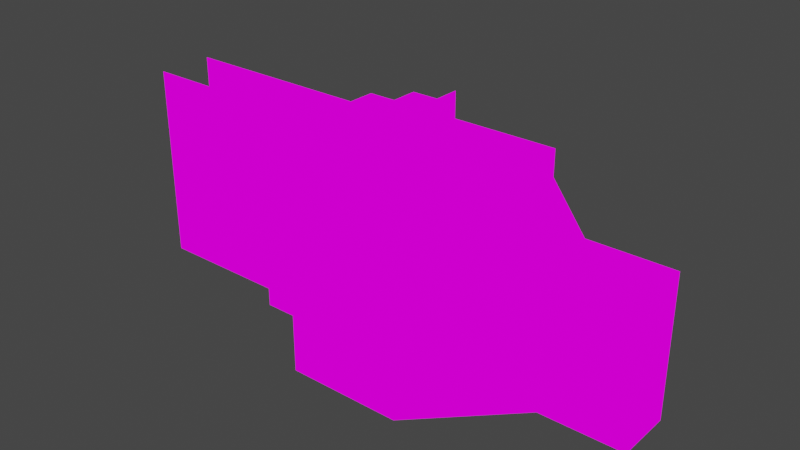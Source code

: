 # Source: 18_BossSaveRoom.blend  (saved by Blender 3.2.14; exported with 4.5.12 LTS)
import bpy
from mathutils import Matrix  # noqa: F401  (used for matrix-valued properties, if any)

bpy.ops.wm.read_factory_settings(use_empty=True)
scene = bpy.context.scene
scene.name = 'Scene'

# ---- collections
col_collection = bpy.data.collections.new('Collection'); scene.collection.children.link(col_collection)

# ---- images (referenced by path relative to the original .blend; pixels are not part of the script)
import os
ASSET_DIR = os.environ.get("B2B_ASSET_DIR", "")  # directory of the original .blend (textures are referenced by path, not embedded)
HERE = os.path.dirname(os.path.abspath(__file__))  # packed textures are extracted next to this script under _unpacked/

def load_image(name, relpath, width, height, colorspace="sRGB"):
    """Load a texture the original file referenced (path relative to the .blend, or extracted next to this script)."""
    p = next((c for c in (os.path.join(HERE, relpath), os.path.join(ASSET_DIR, relpath)) if relpath and os.path.exists(c)), "")
    if p:
        img = bpy.data.images.load(p, check_existing=True)
        img.name = name
    else:  # same state as the original file: an image datablock whose file is absent (Cycles renders it pink)
        img = bpy.data.images.new(name, width, height)
        img.source = "FILE"
        img.filepath = "//" + (relpath or name)
    img.colorspace_settings.name = colorspace
    return img
img_exteriortileset3_png_001 = load_image('ExteriorTileset3.png.001', 'ExteriorTileset3.png', 1024, 1024, 'sRGB')

# ---- materials (node trees are filled in below, after node groups)
mat_exteriortileset3 = bpy.data.materials.new('ExteriorTileset3')
mat_exteriortileset3.alpha_threshold = 0.0
mat_exteriortileset3.use_transparent_shadow = False
mat_exteriortileset3.line_color = (0.0, 0.0, 0.0, 1.0)

# ---- material node trees
mat_exteriortileset3.use_nodes = True; mat_exteriortileset3.node_tree.nodes.clear()
_N = mat_exteriortileset3.node_tree.nodes; _L = mat_exteriortileset3.node_tree.links
n0 = _N.new('ShaderNodeOutputMaterial'); n0.name = 'Material Output'; n0.location = (400, 0)
n1 = _N.new('ShaderNodeLightPath'); n1.name = 'Light Path'; n1.location = (0, 250)
n2 = _N.new('ShaderNodeBsdfTransparent'); n2.name = 'Transparent BSDF'; n2.location = (-200, -100)
n3 = _N.new('ShaderNodeEmission'); n3.name = 'Emission'; n3.location = (-200, -200)
n4 = _N.new('ShaderNodeMixShader'); n4.name = 'Mix Shader'; n4.location = (200, 0)
n5 = _N.new('ShaderNodeMixShader'); n5.name = 'Mix Shader.001'; n5.location = (0, -100)
n6 = _N.new('ShaderNodeTexImage'); n6.name = 'Image Texture'; n6.location = (-500, 100)
n6.image = img_exteriortileset3_png_001
n6.interpolation = 'Closest'
_L.new(n6.outputs[0], n3.inputs[0])
_L.new(n6.outputs[1], n5.inputs[0])
_L.new(n2.outputs[0], n5.inputs[1])
_L.new(n2.outputs[0], n4.inputs[1])
_L.new(n3.outputs[0], n5.inputs[2])
_L.new(n5.outputs[0], n4.inputs[2])
_L.new(n1.outputs[0], n4.inputs[0])
_L.new(n4.outputs[0], n0.inputs[0])
n0.is_active_output = True

# ---- world
world_world = bpy.data.worlds.new('World'); scene.world = world_world
world_world.use_nodes = True; world_world.node_tree.nodes.clear()
_N = world_world.node_tree.nodes; _L = world_world.node_tree.links
n0 = _N.new('ShaderNodeOutputWorld'); n0.name = 'World Output'; n0.location = (300, 300)
n1 = _N.new('ShaderNodeBackground'); n1.name = 'Background'; n1.location = (10, 300)
n1.inputs[0].default_value = (0.05088, 0.05088, 0.05088, 1.0)
_L.new(n1.outputs[0], n0.inputs[0])
n0.is_active_output = True
world_world.color = (0.05088, 0.05088, 0.05088)
world_world.use_sun_shadow = False
world_world.sun_shadow_jitter_overblur = 0.0

# ---- meshes
me_cube = bpy.data.meshes.new('Cube')
me_cube.from_pydata([(2.0, 4.0, 0.0), (1.0, 4.0, 0.0), (2.0, 3.0, 0.0), (4.0, 2.0, 0.0), (3.0, 3.0, 0.0), (1.0, -4.0, 0.0), (-5.0, -2.0, 2.0), (-6.0, -1.0, 1.0), (-4.0, -4.0, 3.0), (-5.0, -1.0, 1.0), (-6.0, -1.0, 2.0), (-3.0, -4.0, 3.0), (4.0, -1.0, 0.0), (-4.0, -3.0, 3.0), (-3.0, -3.0, 3.0), (-5.0, -1.0, 2.0), (-5.0, -2.0, 1.0), (-6.0, -2.0, 1.0), (-6.0, -2.0, 2.0), (4.0, -2.0, 0.0), (3.0, -2.0, 0.0), (3.0, -3.0, 0.0), (2.0, -3.0, 0.0), (2.0, -4.0, 0.0), (4.0, 1.0, 0.0), (3.0, 2.0, 0.0)], [(4, 2), (22, 21), (5, 23), (0, 1), (19, 12), (21, 20), (2, 0), (23, 22), (25, 4), (24, 3), (20, 19), (3, 25)], [(11, 14, 13, 8), (16, 9, 7, 17), (16, 17, 18, 6), (17, 7, 10, 18), (18, 6, 15, 10)])
_uv = me_cube.uv_layers.new(name='UVMap')
_uv.uv.foreach_set('vector', [0.6668, 0.3752, 0.7776, 0.3752, 0.7776, 0.4998, 0.6668, 0.4998, 0.6668, 0.3752, 0.7776, 0.3752, 0.7776, 0.4998, 0.6668, 0.4998, 0.6668, 0.3752, 0.7776, 0.3752, 0.7776, 0.4998, 0.6668, 0.4998, 0.6668, 0.3752, 0.7776, 0.3752, 0.7776, 0.4998, 0.6668, 0.4998, 0.6668, 0.3752, 0.7776, 0.3752, 0.7776, 0.4998, 0.6668, 0.4998])
me_cube.materials.append(mat_exteriortileset3)
me_cube.use_mirror_vertex_groups = False
me_cube.update()
me_cube_001 = bpy.data.meshes.new('Cube.001')
me_cube_001.from_pydata([(-3.0, 4.0, 6.0), (0.0, 4.0, 6.0), (-3.0, -4.0, 5.0), (1.0, 4.0, 6.0), (-3.0, -4.0, 6.0), (0.0, -4.0, 5.0), (1.0, -4.0, 5.0), (-1.0, -4.0, 5.0), (-1.0, -4.0, 6.0), (-5.0, -1.0, 4.0), (-5.0, -2.0, 2.0), (-6.0, -1.0, 1.0), (-3.0, -3.0, 2.0), (-5.0, 1.0, 7.0), (-5.0, -1.0, 1.0), (-6.0, -1.0, 2.0), (-3.0, -4.0, 3.0), (-2.0, -4.0, 6.0), (-5.0, 1.0, 5.0), (-5.0, 0.0, 4.0), (-5.0, 0.0, 5.0), (-5.0, 0.0, 3.0), (-5.0, -1.0, 5.0), (-5.0, -1.0, 6.0), (-5.0, -1.0, 3.0), (-5.0, 0.0, 6.0), (-5.0, -1.0, 7.0), (-5.0, 0.0, 7.0), (-2.0, -4.0, 5.0), (0.0, -4.0, 6.0), (1.0, -4.0, 6.0), (-5.0, 1.0, 3.0), (-5.0, 1.0, 4.0), (-5.0, 1.0, 6.0), (1.0, 4.0, 5.0), (0.0, 4.0, 4.0), (0.0, 4.0, 3.0), (-1.0, 4.0, 3.0), (-2.0, 4.0, 6.0), (-3.0, -4.0, 2.0), (-1.0, 4.0, 5.0), (-2.0, 4.0, 5.0), (-3.0, 4.0, 5.0), (0.0, 4.0, 5.0), (0.0, 4.0, 2.0), (-1.0, 4.0, 6.0), (-1.0, 4.0, 2.0), (-2.0, 4.0, 2.0), (-2.0, 4.0, 3.0), (-1.0, 4.0, 4.0), (-2.0, 4.0, 4.0), (-3.0, -3.0, 3.0), (-5.0, -1.0, 2.0), (-5.0, -2.0, 1.0)], [], [(14, 11, 15, 52), (53, 14, 52, 10), (39, 12, 51, 16), (9, 19, 20, 22), (19, 32, 18, 20), (22, 20, 25, 23), (20, 18, 33, 25), (24, 21, 19, 9), (21, 31, 32, 19), (23, 25, 27, 26), (25, 33, 13, 27), (28, 2, 4, 17), (7, 28, 17, 8), (5, 7, 8, 29), (6, 5, 29, 30), (47, 46, 37, 48), (46, 44, 36, 37), (37, 36, 35, 49), (48, 37, 49, 50), (42, 41, 38, 0), (41, 40, 45, 38), (40, 43, 1, 45), (43, 34, 3, 1)])
_uv = me_cube_001.uv_layers.new(name='UVMap')
_uv.uv.foreach_set('vector', [0.8891, 0.6252, 0.9998, 0.6252, 0.9998, 0.7498, 0.8891, 0.7498, 0.6668, 0.6252, 0.7776, 0.6252, 0.7776, 0.7498, 0.6668, 0.7498, 0.4446, 0.3752, 0.5554, 0.3752, 0.5554, 0.4998, 0.4446, 0.4998, 0.0001736, 0.6252, 0.1109, 0.6252, 0.1109, 0.7498, 0.0001736, 0.7498, 0.1113, 0.6252, 0.222, 0.6252, 0.222, 0.7498, 0.1113, 0.7498, 0.0001736, 0.7502, 0.1109, 0.7502, 0.1109, 0.8748, 0.0001736, 0.8748, 0.1113, 0.7502, 0.222, 0.7502, 0.222, 0.8748, 0.1113, 0.8748, 0.1113, 0.5002, 0.222, 0.5002, 0.222, 0.6248, 0.1113, 0.6248, 0.8891, 0.3752, 0.9998, 0.3752, 0.9998, 0.4998, 0.8891, 0.4998, 0.0001736, 0.8752, 0.1109, 0.8752, 0.1109, 0.9998, 0.0001736, 0.9998, 0.1113, 0.8752, 0.222, 0.8752, 0.222, 0.9998, 0.1113, 0.9998, 0.3335, 0.8752, 0.4443, 0.8752, 0.4443, 0.9998, 0.3335, 0.9998, 0.2224, 0.8752, 0.3332, 0.8752, 0.3332, 0.9998, 0.2224, 0.9998, 0.1113, 0.8752, 0.222, 0.8752, 0.222, 0.9998, 0.1113, 0.9998, 0.0001736, 0.8752, 0.1109, 0.8752, 0.1109, 0.9998, 0.0001736, 0.9998, 0.4446, 0.6252, 0.5554, 0.6252, 0.5554, 0.7498, 0.4446, 0.7498, 0.5557, 0.6252, 0.6665, 0.6252, 0.6665, 0.7498, 0.5557, 0.7498, 0.5557, 0.7502, 0.6665, 0.7502, 0.6665, 0.8748, 0.5557, 0.8748, 0.4446, 0.7502, 0.5554, 0.7502, 0.5554, 0.8748, 0.4446, 0.8748, 0.2224, 0.8752, 0.3332, 0.8752, 0.3332, 0.9998, 0.2224, 0.9998, 0.3335, 0.8752, 0.4443, 0.8752, 0.4443, 0.9998, 0.3335, 0.9998, 0.4446, 0.8752, 0.5554, 0.8752, 0.5554, 0.9998, 0.4446, 0.9998, 0.5557, 0.8752, 0.6665, 0.8752, 0.6665, 0.9998, 0.5557, 0.9998])
me_cube_001.materials.append(mat_exteriortileset3)
me_cube_001.use_mirror_vertex_groups = False
me_cube_001.update()
me_cube_002 = bpy.data.meshes.new('Cube.002')
me_cube_002.from_pydata([(4.0, -1.0, 3.0), (4.0, -1.0, 2.0), (4.0, -1.0, 1.0), (7.0, -1.0, 0.0), (4.0, -1.0, 5.0), (1.0, -4.0, 0.0), (1.0, -4.0, 5.0), (5.0, -1.0, 4.0), (4.0, -1.0, 4.0), (7.0, -1.0, 4.0), (5.0, -1.0, 2.0), (4.0, -1.0, 0.0), (5.0, -1.0, 1.0), (5.0, -1.0, 3.0), (5.0, -1.0, 0.0), (6.0, -1.0, 0.0), (5.0, -1.0, 5.0), (7.0, -1.0, 3.0), (6.0, -1.0, 5.0), (7.0, -1.0, 5.0), (6.0, -1.0, 4.0), (6.0, -1.0, 3.0), (6.0, -1.0, 1.0), (7.0, -1.0, 1.0), (6.0, -1.0, 2.0), (7.0, -1.0, 2.0)], [], [(21, 13, 7, 20), (24, 10, 13, 21), (22, 12, 10, 24), (23, 22, 24, 25), (25, 24, 21, 17), (17, 21, 20, 9), (9, 20, 18, 19), (20, 7, 16, 18), (7, 8, 4, 16), (13, 0, 8, 7), (10, 1, 0, 13), (12, 2, 1, 10), (14, 11, 2, 12), (15, 14, 12, 22), (3, 15, 22, 23), (6, 4, 11, 5)])
_uv = me_cube_002.uv_layers.new(name='UVMap')
_uv.uv.foreach_set('vector', [0.2224, 0.3752, 0.3332, 0.3752, 0.3332, 0.4998, 0.2224, 0.4998, 0.2224, 0.3752, 0.3332, 0.3752, 0.3332, 0.4998, 0.2224, 0.4998, 0.2224, 0.3752, 0.3332, 0.3752, 0.3332, 0.4998, 0.2224, 0.4998, 0.2224, 0.3752, 0.3332, 0.3752, 0.3332, 0.4998, 0.2224, 0.4998, 0.2224, 0.3752, 0.3332, 0.3752, 0.3332, 0.4998, 0.2224, 0.4998, 0.2224, 0.3752, 0.3332, 0.3752, 0.3332, 0.4998, 0.2224, 0.4998, 0.2224, 0.3752, 0.3332, 0.3752, 0.3332, 0.4998, 0.2224, 0.4998, 0.2224, 0.3752, 0.3332, 0.3752, 0.3332, 0.4998, 0.2224, 0.4998, 0.2224, 0.3752, 0.3332, 0.3752, 0.3332, 0.4998, 0.2224, 0.4998, 0.2224, 0.3752, 0.3332, 0.3752, 0.3332, 0.4998, 0.2224, 0.4998, 0.2224, 0.3752, 0.3332, 0.3752, 0.3332, 0.4998, 0.2224, 0.4998, 0.2224, 0.3752, 0.3332, 0.3752, 0.3332, 0.4998, 0.2224, 0.4998, 0.2224, 0.3752, 0.3332, 0.3752, 0.3332, 0.4998, 0.2224, 0.4998, 0.2224, 0.3752, 0.3332, 0.3752, 0.3332, 0.4998, 0.2224, 0.4998, 0.2224, 0.3752, 0.3332, 0.3752, 0.3332, 0.4998, 0.2224, 0.4998, 0.0, 0.0, 0.0, 0.0, 0.0, 0.0, 0.0, 0.0])
me_cube_002.materials.append(mat_exteriortileset3)
me_cube_002.use_mirror_vertex_groups = False
me_cube_002.update()
me_cube_003 = bpy.data.meshes.new('Cube.003')
me_cube_003.from_pydata([(1.0, 4.0, 0.0), (7.0, 1.0, 2.0), (7.0, 1.0, 5.0), (6.0, 1.0, 0.0), (1.0, 4.0, 5.0), (4.0, 1.0, 0.0), (7.0, 1.0, 0.0), (5.0, 1.0, 0.0), (5.0, 1.0, 1.0), (4.0, 1.0, 1.0), (5.0, 1.0, 2.0), (7.0, 1.0, 1.0), (6.0, 1.0, 1.0), (7.0, 1.0, 4.0), (7.0, 1.0, 3.0), (4.0, 1.0, 2.0), (6.0, 1.0, 3.0), (6.0, 1.0, 2.0), (5.0, 1.0, 3.0), (4.0, 1.0, 3.0), (6.0, 1.0, 4.0), (5.0, 1.0, 4.0), (4.0, 1.0, 4.0), (6.0, 1.0, 5.0), (5.0, 1.0, 5.0), (4.0, 1.0, 5.0)], [], [(5, 9, 8, 7), (7, 8, 12, 3), (3, 12, 11, 6), (12, 17, 1, 11), (8, 10, 17, 12), (9, 15, 10, 8), (15, 19, 18, 10), (10, 18, 16, 17), (17, 16, 14, 1), (16, 20, 13, 14), (18, 21, 20, 16), (19, 22, 21, 18), (20, 23, 2, 13), (21, 24, 23, 20), (22, 25, 24, 21), (4, 25, 5, 0)])
_uv = me_cube_003.uv_layers.new(name='UVMap')
_uv.uv.foreach_set('vector', [0.2224, 0.3752, 0.2224, 0.4998, 0.3332, 0.4998, 0.3332, 0.3752, 0.2224, 0.3752, 0.2224, 0.4998, 0.3332, 0.4998, 0.3332, 0.3752, 0.2224, 0.3752, 0.2224, 0.4998, 0.3332, 0.4998, 0.3332, 0.3752, 0.2224, 0.3752, 0.2224, 0.4998, 0.3332, 0.4998, 0.3332, 0.3752, 0.2224, 0.3752, 0.2224, 0.4998, 0.3332, 0.4998, 0.3332, 0.3752, 0.2224, 0.3752, 0.2224, 0.4998, 0.3332, 0.4998, 0.3332, 0.3752, 0.2224, 0.3752, 0.2224, 0.4998, 0.3332, 0.4998, 0.3332, 0.3752, 0.2224, 0.3752, 0.2224, 0.4998, 0.3332, 0.4998, 0.3332, 0.3752, 0.2224, 0.3752, 0.2224, 0.4998, 0.3332, 0.4998, 0.3332, 0.3752, 0.2224, 0.3752, 0.2224, 0.4998, 0.3332, 0.4998, 0.3332, 0.3752, 0.2224, 0.3752, 0.2224, 0.4998, 0.3332, 0.4998, 0.3332, 0.3752, 0.2224, 0.3752, 0.2224, 0.4998, 0.3332, 0.4998, 0.3332, 0.3752, 0.2224, 0.3752, 0.2224, 0.4998, 0.3332, 0.4998, 0.3332, 0.3752, 0.2224, 0.3752, 0.2224, 0.4998, 0.3332, 0.4998, 0.3332, 0.3752, 0.2224, 0.3752, 0.2224, 0.4998, 0.3332, 0.4998, 0.3332, 0.3752, 0.0, 0.0, 0.0, 0.0, 0.0, 0.0, 0.0, 0.0])
me_cube_003.materials.append(mat_exteriortileset3)
me_cube_003.use_mirror_vertex_groups = False
me_cube_003.update()
me_cube_004 = bpy.data.meshes.new('Cube.004')
me_cube_004.from_pydata([(1.0, 1.0, 0.0), (0.0, -1.0, 0.0), (0.0, 4.0, 0.0), (2.0, 0.0, 0.0), (1.0, 4.0, 0.0), (0.0, 1.0, 0.0), (0.0, 0.0, 0.0), (3.0, 0.0, 0.0), (-1.0, 0.0, 0.0), (-3.0, 0.0, 0.0), (0.0, -2.0, 0.0), (-12.0, 0.0, 0.0), (-1.0, -1.0, 0.0), (2.0, 3.0, 0.0), (1.0, -2.0, 0.0), (7.0, 0.0, 0.0), (1.0, -1.0, 0.0), (1.0, 0.0, 0.0), (0.0, 2.0, 0.0), (-2.0, 1.0, 0.0), (-1.0, 1.0, 0.0), (-1.0, -3.0, 0.0), (-1.0, -2.0, 0.0), (1.0, 3.0, 0.0), (1.0, -3.0, 0.0), (1.0, 2.0, 0.0), (0.0, 3.0, 0.0), (-2.0, 0.0, 0.0), (-1.0, 2.0, 0.0), (-2.0, 2.0, 0.0), (-2.0, -2.0, 0.0), (0.0, -3.0, 0.0), (-2.0, -1.0, 0.0), (-3.0, -2.0, 0.0), (-3.0, 1.0, 0.0), (-4.0, 0.0, 0.0), (-3.0, -1.0, 0.0), (-3.0, 2.0, 0.0), (-5.0, 0.0, 0.0), (-2.0, -3.0, 0.0), (0.0, -4.0, 0.0), (-2.0, 3.0, 0.0), (-1.0, 3.0, 0.0), (-4.0, -1.0, 0.0), (-4.0, 1.0, 0.0), (-6.0, 1.0, 0.0), (2.0, -2.0, 0.0), (2.0, 1.0, 0.0), (2.0, -1.0, 0.0), (4.0, 0.0, 0.0), (3.0, -1.0, 0.0), (7.0, -1.0, 0.0), (3.0, 1.0, 0.0), (6.0, 1.0, 0.0), (5.0, 0.0, 0.0), (6.0, 0.0, 0.0), (-6.0, -1.0, 0.0), (-10.0, -1.0, 0.0), (-6.0, 0.0, 0.0), (-11.0, -1.0, 0.0), (-10.0, 0.0, 0.0), (-7.0, 0.0, 0.0), (-8.0, 1.0, 0.0), (-8.0, 0.0, 0.0), (-9.0, 0.0, 0.0), (-12.0, -1.0, 0.0), (-12.0, 1.0, 0.0), (1.0, -4.0, 0.0), (-11.0, 0.0, 0.0), (-1.0, -4.0, 0.0), (-2.0, -4.0, 0.0), (-9.0, -1.0, 0.0), (-5.0, -1.0, 0.0), (-7.0, -1.0, 0.0), (-8.0, -1.0, 0.0), (-5.0, -2.0, 0.0), (-4.0, -2.0, 0.0), (-4.0, -3.0, 0.0), (-3.0, -3.0, 0.0), (-3.0, -4.0, 0.0), (-7.0, 1.0, 0.0), (4.0, -1.0, 0.0), (-10.0, 1.0, 0.0), (-9.0, 1.0, 0.0), (-11.0, 1.0, 0.0), (-5.0, 1.0, 0.0), (-5.0, 2.0, 0.0), (-3.0, 4.0, 0.0), (-4.0, 2.0, 0.0), (-3.0, 3.0, 0.0), (-4.0, 3.0, 0.0), (-2.0, 4.0, 0.0), (-1.0, 4.0, 0.0), (5.0, -1.0, 0.0), (6.0, -1.0, 0.0), (3.0, -2.0, 0.0), (2.0, -3.0, 0.0), (4.0, 1.0, 0.0), (3.0, 2.0, 0.0), (2.0, 2.0, 0.0), (7.0, 1.0, 0.0), (5.0, 1.0, 0.0)], [], [(1, 6, 8, 12), (16, 17, 6, 1), (17, 0, 5, 6), (6, 5, 20, 8), (8, 20, 19, 27), (12, 8, 27, 32), (22, 12, 32, 30), (10, 1, 12, 22), (14, 16, 1, 10), (46, 48, 16, 14), (48, 3, 17, 16), (3, 47, 0, 17), (47, 99, 25, 0), (0, 25, 18, 5), (5, 18, 28, 20), (20, 28, 29, 19), (21, 22, 30, 39), (31, 10, 22, 21), (24, 14, 10, 31), (96, 46, 14, 24), (99, 13, 23, 25), (25, 23, 26, 18), (18, 26, 42, 28), (28, 42, 41, 29), (29, 41, 89, 37), (19, 29, 37, 34), (27, 19, 34, 9), (32, 27, 9, 36), (30, 32, 36, 33), (39, 30, 33, 78), (78, 33, 76, 77), (76, 43, 72, 75), (33, 36, 43, 76), (36, 9, 35, 43), (9, 34, 44, 35), (34, 37, 88, 44), (37, 89, 90, 88), (70, 39, 78, 79), (69, 21, 39, 70), (40, 31, 21, 69), (67, 24, 31, 40), (41, 91, 87, 89), (42, 92, 91, 41), (26, 2, 92, 42), (23, 4, 2, 26), (43, 35, 38, 72), (35, 44, 85, 38), (44, 88, 86, 85), (52, 98, 99, 47), (7, 52, 47, 3), (50, 7, 3, 48), (95, 50, 48, 46), (81, 49, 7, 50), (93, 54, 49, 81), (94, 55, 54, 93), (51, 15, 55, 94), (49, 97, 52, 7), (54, 101, 97, 49), (55, 53, 101, 54), (15, 100, 53, 55), (72, 38, 58, 56), (56, 58, 61, 73), (73, 61, 63, 74), (74, 63, 64, 71), (71, 64, 60, 57), (38, 85, 45, 58), (58, 45, 80, 61), (61, 80, 62, 63), (63, 62, 83, 64), (64, 83, 82, 60), (60, 82, 84, 68), (68, 84, 66, 11), (57, 60, 68, 59), (59, 68, 11, 65), (97, 98, 52), (13, 4, 23), (67, 96, 24), (96, 95, 46), (95, 81, 50), (13, 99, 98)])
_uv = me_cube_004.uv_layers.new(name='UVMap')
_uv.uv.foreach_set('vector', [0.5557, 0.3752, 0.6665, 0.3752, 0.6665, 0.4998, 0.5557, 0.4998, 0.5557, 0.3752, 0.6665, 0.3752, 0.6665, 0.4998, 0.5557, 0.4998, 0.5557, 0.3752, 0.6665, 0.3752, 0.6665, 0.4998, 0.5557, 0.4998, 0.5557, 0.3752, 0.6665, 0.3752, 0.6665, 0.4998, 0.5557, 0.4998, 0.5557, 0.3752, 0.6665, 0.3752, 0.6665, 0.4998, 0.5557, 0.4998, 0.778, 0.3752, 0.8887, 0.3752, 0.8887, 0.4998, 0.778, 0.4998, 0.5557, 0.3752, 0.6665, 0.3752, 0.6665, 0.4998, 0.5557, 0.4998, 0.5557, 0.3752, 0.6665, 0.3752, 0.6665, 0.4998, 0.5557, 0.4998, 0.5557, 0.3752, 0.6665, 0.3752, 0.6665, 0.4998, 0.5557, 0.4998, 0.5557, 0.3752, 0.6665, 0.3752, 0.6665, 0.4998, 0.5557, 0.4998, 0.5557, 0.3752, 0.6665, 0.3752, 0.6665, 0.4998, 0.5557, 0.4998, 0.5557, 0.3752, 0.6665, 0.3752, 0.6665, 0.4998, 0.5557, 0.4998, 0.5557, 0.3752, 0.6665, 0.3752, 0.6665, 0.4998, 0.5557, 0.4998, 0.5557, 0.3752, 0.6665, 0.3752, 0.6665, 0.4998, 0.5557, 0.4998, 0.5557, 0.3752, 0.6665, 0.3752, 0.6665, 0.4998, 0.5557, 0.4998, 0.5557, 0.3752, 0.6665, 0.3752, 0.6665, 0.4998, 0.5557, 0.4998, 0.5557, 0.3752, 0.6665, 0.3752, 0.6665, 0.4998, 0.5557, 0.4998, 0.5557, 0.3752, 0.6665, 0.3752, 0.6665, 0.4998, 0.5557, 0.4998, 0.778, 0.3752, 0.8887, 0.3752, 0.8887, 0.4998, 0.778, 0.4998, 0.5557, 0.3752, 0.6665, 0.3752, 0.6665, 0.4998, 0.5557, 0.4998, 0.5557, 0.3752, 0.6665, 0.3752, 0.6665, 0.4998, 0.5557, 0.4998, 0.5557, 0.3752, 0.6665, 0.3752, 0.6665, 0.4998, 0.5557, 0.4998, 0.778, 0.3752, 0.8887, 0.3752, 0.8887, 0.4998, 0.778, 0.4998, 0.5557, 0.3752, 0.6665, 0.3752, 0.6665, 0.4998, 0.5557, 0.4998, 0.5557, 0.3752, 0.6665, 0.3752, 0.6665, 0.4998, 0.5557, 0.4998, 0.5557, 0.3752, 0.6665, 0.3752, 0.6665, 0.4998, 0.5557, 0.4998, 0.5557, 0.3752, 0.6665, 0.3752, 0.6665, 0.4998, 0.5557, 0.4998, 0.5557, 0.3752, 0.6665, 0.3752, 0.6665, 0.4998, 0.5557, 0.4998, 0.5557, 0.3752, 0.6665, 0.3752, 0.6665, 0.4998, 0.5557, 0.4998, 0.5557, 0.3752, 0.6665, 0.3752, 0.6665, 0.4998, 0.5557, 0.4998, 0.5557, 0.3752, 0.6665, 0.3752, 0.6665, 0.4998, 0.5557, 0.4998, 0.5557, 0.3752, 0.6665, 0.3752, 0.6665, 0.4998, 0.5557, 0.4998, 0.5557, 0.3752, 0.6665, 0.3752, 0.6665, 0.4998, 0.5557, 0.4998, 0.5557, 0.3752, 0.6665, 0.3752, 0.6665, 0.4998, 0.5557, 0.4998, 0.5557, 0.3752, 0.6665, 0.3752, 0.6665, 0.4998, 0.5557, 0.4998, 0.5557, 0.3752, 0.6665, 0.3752, 0.6665, 0.4998, 0.5557, 0.4998, 0.5557, 0.3752, 0.6665, 0.3752, 0.6665, 0.4998, 0.5557, 0.4998, 0.5557, 0.3752, 0.6665, 0.3752, 0.6665, 0.4998, 0.5557, 0.4998, 0.5557, 0.3752, 0.6665, 0.3752, 0.6665, 0.4998, 0.5557, 0.4998, 0.5557, 0.3752, 0.6665, 0.3752, 0.6665, 0.4998, 0.5557, 0.4998, 0.5557, 0.3752, 0.6665, 0.3752, 0.6665, 0.4998, 0.5557, 0.4998, 0.5557, 0.3752, 0.6665, 0.3752, 0.6665, 0.4998, 0.5557, 0.4998, 0.5557, 0.3752, 0.6665, 0.3752, 0.6665, 0.4998, 0.5557, 0.4998, 0.5557, 0.3752, 0.6665, 0.3752, 0.6665, 0.4998, 0.5557, 0.4998, 0.5557, 0.3752, 0.6665, 0.3752, 0.6665, 0.4998, 0.5557, 0.4998, 0.5557, 0.3752, 0.6665, 0.3752, 0.6665, 0.4998, 0.5557, 0.4998, 0.5557, 0.3752, 0.6665, 0.3752, 0.6665, 0.4998, 0.5557, 0.4998, 0.5557, 0.3752, 0.6665, 0.3752, 0.6665, 0.4998, 0.5557, 0.4998, 0.5557, 0.3752, 0.6665, 0.3752, 0.6665, 0.4998, 0.5557, 0.4998, 0.5557, 0.3752, 0.6665, 0.3752, 0.6665, 0.4998, 0.5557, 0.4998, 0.5557, 0.3752, 0.6665, 0.3752, 0.6665, 0.4998, 0.5557, 0.4998, 0.5557, 0.3752, 0.6665, 0.3752, 0.6665, 0.4998, 0.5557, 0.4998, 0.5557, 0.3752, 0.6665, 0.3752, 0.6665, 0.4998, 0.5557, 0.4998, 0.5557, 0.3752, 0.6665, 0.3752, 0.6665, 0.4998, 0.5557, 0.4998, 0.5557, 0.3752, 0.6665, 0.3752, 0.6665, 0.4998, 0.5557, 0.4998, 0.5557, 0.3752, 0.6665, 0.3752, 0.6665, 0.4998, 0.5557, 0.4998, 0.5557, 0.3752, 0.6665, 0.3752, 0.6665, 0.4998, 0.5557, 0.4998, 0.5557, 0.3752, 0.6665, 0.3752, 0.6665, 0.4998, 0.5557, 0.4998, 0.5557, 0.3752, 0.6665, 0.3752, 0.6665, 0.4998, 0.5557, 0.4998, 0.5557, 0.3752, 0.6665, 0.3752, 0.6665, 0.4998, 0.5557, 0.4998, 0.5557, 0.3752, 0.6665, 0.3752, 0.6665, 0.4998, 0.5557, 0.4998, 0.5557, 0.3752, 0.6665, 0.3752, 0.6665, 0.4998, 0.5557, 0.4998, 0.5557, 0.3752, 0.6665, 0.3752, 0.6665, 0.4998, 0.5557, 0.4998, 0.5557, 0.3752, 0.6665, 0.3752, 0.6665, 0.4998, 0.5557, 0.4998, 0.5557, 0.3752, 0.6665, 0.3752, 0.6665, 0.4998, 0.5557, 0.4998, 0.778, 0.3752, 0.8887, 0.3752, 0.8887, 0.4998, 0.778, 0.4998, 0.5557, 0.3752, 0.6665, 0.3752, 0.6665, 0.4998, 0.5557, 0.4998, 0.5557, 0.3752, 0.6665, 0.3752, 0.6665, 0.4998, 0.5557, 0.4998, 0.778, 0.3752, 0.8887, 0.3752, 0.8887, 0.4998, 0.778, 0.4998, 0.5557, 0.3752, 0.6665, 0.3752, 0.6665, 0.4998, 0.5557, 0.4998, 0.5557, 0.3752, 0.6665, 0.3752, 0.6665, 0.4998, 0.5557, 0.4998, 0.5557, 0.3752, 0.6665, 0.3752, 0.6665, 0.4998, 0.5557, 0.4998, 0.5557, 0.3752, 0.6665, 0.3752, 0.6665, 0.4998, 0.5557, 0.4998, 0.5557, 0.3752, 0.6665, 0.3752, 0.6665, 0.4998, 0.5557, 0.4998, 0.5557, 0.3752, 0.6665, 0.4998, 0.5557, 0.4998, 0.5557, 0.3752, 0.6665, 0.4998, 0.5557, 0.4998, 0.5557, 0.4998, 0.6665, 0.3752, 0.6665, 0.4998, 0.5557, 0.4998, 0.6665, 0.3752, 0.6665, 0.4998, 0.5557, 0.4998, 0.6665, 0.3752, 0.6665, 0.4998, 0.6665, 0.4998, 0.5557, 0.4998, 0.5557, 0.3752])
me_cube_004.materials.append(mat_exteriortileset3)
me_cube_004.use_mirror_vertex_groups = False
me_cube_004.update()
me_cube_005 = bpy.data.meshes.new('Cube.005')
me_cube_005.from_pydata([(0.0, 4.0, 0.0), (1.0, 4.0, 0.0), (1.0, 4.0, 1.0), (-3.0, 4.0, 2.0), (1.0, 4.0, 4.0), (-2.0, 5.0, 4.0), (1.0, 4.0, 5.0), (-3.0, 4.0, 0.0), (0.0, 4.0, 4.0), (-2.0, 4.0, 0.0), (0.0, 4.0, 1.0), (1.0, 4.0, 2.0), (-1.0, 4.0, 0.0), (-2.0, 4.0, 1.0), (-1.0, 4.0, 1.0), (0.0, 5.0, 3.0), (-1.0, 5.0, 3.0), (-3.0, 4.0, 1.0), (1.0, 4.0, 3.0), (0.0, 4.0, 3.0), (0.0, 5.0, 2.0), (-3.0, 4.0, 3.0), (-3.0, 4.0, 4.0), (-1.0, 4.0, 5.0), (-2.0, 4.0, 5.0), (-3.0, 4.0, 5.0), (0.0, 4.0, 5.0), (0.0, 4.0, 2.0), (-1.0, 5.0, 4.0), (-1.0, 4.0, 2.0), (-2.0, 4.0, 2.0), (-2.0, 4.0, 3.0), (-2.0, 5.0, 2.0), (-1.0, 5.0, 2.0), (0.0, 5.0, 4.0), (-1.0, 4.0, 4.0), (-2.0, 5.0, 3.0), (-2.0, 4.0, 4.0)], [], [(7, 9, 13, 17), (9, 12, 14, 13), (12, 0, 10, 14), (0, 1, 2, 10), (10, 2, 11, 27), (14, 10, 27, 29), (13, 14, 29, 30), (17, 13, 30, 3), (3, 30, 31, 21), (27, 11, 18, 19), (19, 18, 4, 8), (21, 31, 37, 22), (22, 37, 24, 25), (37, 35, 23, 24), (35, 8, 26, 23), (8, 4, 6, 26), (33, 32, 30, 29), (20, 33, 29, 27), (30, 32, 36, 31), (31, 36, 5, 37), (20, 27, 19, 15), (15, 19, 8, 34), (33, 20, 15, 16), (32, 33, 16, 36), (36, 16, 28, 5), (16, 15, 34, 28), (37, 35, 28, 5), (35, 8, 34, 28)])
_uv = me_cube_005.uv_layers.new(name='UVMap')
_uv.uv.foreach_set('vector', [0.2224, 0.3752, 0.3332, 0.3752, 0.3332, 0.4998, 0.2224, 0.4998, 0.2224, 0.3752, 0.3332, 0.3752, 0.3332, 0.4998, 0.2224, 0.4998, 0.2224, 0.3752, 0.3332, 0.3752, 0.3332, 0.4998, 0.2224, 0.4998, 0.2224, 0.3752, 0.3332, 0.3752, 0.3332, 0.4998, 0.2224, 0.4998, 0.2224, 0.3752, 0.3332, 0.3752, 0.3332, 0.4998, 0.2224, 0.4998, 0.2224, 0.3752, 0.3332, 0.3752, 0.3332, 0.4998, 0.2224, 0.4998, 0.2224, 0.3752, 0.3332, 0.3752, 0.3332, 0.4998, 0.2224, 0.4998, 0.2224, 0.3752, 0.3332, 0.3752, 0.3332, 0.4998, 0.2224, 0.4998, 0.2224, 0.3752, 0.3332, 0.3752, 0.3332, 0.4998, 0.2224, 0.4998, 0.2224, 0.3752, 0.3332, 0.3752, 0.3332, 0.4998, 0.2224, 0.4998, 0.2224, 0.3752, 0.3332, 0.3752, 0.3332, 0.4998, 0.2224, 0.4998, 0.2224, 0.3752, 0.3332, 0.3752, 0.3332, 0.4998, 0.2224, 0.4998, 0.2224, 0.3752, 0.3332, 0.3752, 0.3332, 0.4998, 0.2224, 0.4998, 0.2224, 0.3752, 0.3332, 0.3752, 0.3332, 0.4998, 0.2224, 0.4998, 0.2224, 0.3752, 0.3332, 0.3752, 0.3332, 0.4998, 0.2224, 0.4998, 0.2224, 0.3752, 0.3332, 0.3752, 0.3332, 0.4998, 0.2224, 0.4998, 0.6668, 0.3752, 0.7776, 0.3752, 0.7776, 0.4998, 0.6668, 0.4998, 0.6668, 0.3752, 0.7776, 0.3752, 0.7776, 0.4998, 0.6668, 0.4998, 0.6668, 0.3752, 0.7776, 0.3752, 0.7776, 0.4998, 0.6668, 0.4998, 0.6668, 0.3752, 0.7776, 0.3752, 0.7776, 0.4998, 0.6668, 0.4998, 0.6668, 0.3752, 0.7776, 0.3752, 0.7776, 0.4998, 0.6668, 0.4998, 0.6668, 0.3752, 0.7776, 0.3752, 0.7776, 0.4998, 0.6668, 0.4998, 0.6668, 0.3752, 0.7776, 0.3752, 0.7776, 0.4998, 0.6668, 0.4998, 0.6668, 0.3752, 0.7776, 0.3752, 0.7776, 0.4998, 0.6668, 0.4998, 0.6668, 0.3752, 0.7776, 0.3752, 0.7776, 0.4998, 0.6668, 0.4998, 0.6668, 0.3752, 0.7776, 0.3752, 0.7776, 0.4998, 0.6668, 0.4998, 0.6668, 0.3752, 0.7776, 0.3752, 0.7776, 0.4998, 0.6668, 0.4998, 0.6668, 0.3752, 0.7776, 0.3752, 0.7776, 0.4998, 0.6668, 0.4998])
me_cube_005.materials.append(mat_exteriortileset3)
me_cube_005.use_mirror_vertex_groups = False
me_cube_005.update()
me_cube_006 = bpy.data.meshes.new('Cube.006')
me_cube_006.from_pydata([(-3.0, 4.0, 6.0), (-3.0, 4.0, 2.0), (-4.0, 3.0, 3.0), (-3.0, 3.0, 2.0), (-4.0, 3.0, 1.0), (-4.0, 3.0, 2.0), (-3.0, 3.0, 7.0), (-3.0, 4.0, 0.0), (-3.0, 3.0, 0.0), (-4.0, 3.0, 0.0), (-3.0, 3.0, 4.0), (-3.0, 4.0, 7.0), (-4.0, 3.0, 4.0), (-4.0, 3.0, 5.0), (-4.0, 3.0, 6.0), (-4.0, 3.0, 7.0), (-3.0, 3.0, 1.0), (-3.0, 3.0, 3.0), (-3.0, 3.0, 5.0), (-3.0, 3.0, 6.0), (-3.0, 4.0, 1.0), (-3.0, 4.0, 3.0), (-3.0, 4.0, 4.0), (-3.0, 4.0, 5.0)], [], [(9, 8, 16, 4), (4, 16, 3, 5), (5, 3, 17, 2), (2, 17, 10, 12), (12, 10, 18, 13), (13, 18, 19, 14), (14, 19, 6, 15), (8, 7, 20, 16), (16, 20, 1, 3), (3, 1, 21, 17), (17, 21, 22, 10), (10, 22, 23, 18), (18, 23, 0, 19), (19, 0, 11, 6)])
_uv = me_cube_006.uv_layers.new(name='UVMap')
_uv.uv.foreach_set('vector', [0.1113, 0.3752, 0.222, 0.3752, 0.222, 0.4998, 0.1113, 0.4998, 0.1113, 0.3752, 0.222, 0.3752, 0.222, 0.4998, 0.1113, 0.4998, 0.1113, 0.3752, 0.222, 0.3752, 0.222, 0.4998, 0.1113, 0.4998, 0.1113, 0.3752, 0.222, 0.3752, 0.222, 0.4998, 0.1113, 0.4998, 0.1113, 0.3752, 0.222, 0.3752, 0.222, 0.4998, 0.1113, 0.4998, 0.1113, 0.3752, 0.222, 0.3752, 0.222, 0.4998, 0.1113, 0.4998, 0.1113, 0.3752, 0.222, 0.3752, 0.222, 0.4998, 0.1113, 0.4998, 0.2224, 0.3752, 0.3332, 0.3752, 0.3332, 0.4998, 0.2224, 0.4998, 0.2224, 0.3752, 0.3332, 0.3752, 0.3332, 0.4998, 0.2224, 0.4998, 0.2224, 0.3752, 0.3332, 0.3752, 0.3332, 0.4998, 0.2224, 0.4998, 0.2224, 0.3752, 0.3332, 0.3752, 0.3332, 0.4998, 0.2224, 0.4998, 0.2224, 0.3752, 0.3332, 0.3752, 0.3332, 0.4998, 0.2224, 0.4998, 0.2224, 0.3752, 0.3332, 0.3752, 0.3332, 0.4998, 0.2224, 0.4998, 0.2224, 0.3752, 0.3332, 0.3752, 0.3332, 0.4998, 0.2224, 0.4998])
me_cube_006.materials.append(mat_exteriortileset3)
me_cube_006.use_mirror_vertex_groups = False
me_cube_006.update()
me_cube_007 = bpy.data.meshes.new('Cube.007')
me_cube_007.from_pydata([(-5.0, 2.0, 7.0), (-4.0, 3.0, 3.0), (-4.0, 2.0, 7.0), (-5.0, 2.0, 4.0), (-5.0, 2.0, 0.0), (-4.0, 2.0, 3.0), (-4.0, 2.0, 4.0), (-4.0, 3.0, 1.0), (-4.0, 2.0, 1.0), (-5.0, 2.0, 3.0), (-4.0, 3.0, 2.0), (-4.0, 2.0, 5.0), (-5.0, 2.0, 5.0), (-4.0, 2.0, 6.0), (-5.0, 2.0, 6.0), (-4.0, 2.0, 0.0), (-4.0, 2.0, 2.0), (-4.0, 3.0, 0.0), (-5.0, 2.0, 2.0), (-5.0, 2.0, 1.0), (-4.0, 3.0, 4.0), (-4.0, 3.0, 5.0), (-4.0, 3.0, 6.0), (-4.0, 3.0, 7.0)], [], [(15, 17, 7, 8), (8, 7, 10, 16), (16, 10, 1, 5), (5, 1, 20, 6), (6, 20, 21, 11), (11, 21, 22, 13), (13, 22, 23, 2), (4, 15, 8, 19), (19, 8, 16, 18), (18, 16, 5, 9), (9, 5, 6, 3), (3, 6, 11, 12), (12, 11, 13, 14), (14, 13, 2, 0)])
_uv = me_cube_007.uv_layers.new(name='UVMap')
_uv.uv.foreach_set('vector', [0.3335, 0.2502, 0.4443, 0.2502, 0.4443, 0.3748, 0.3335, 0.3748, 0.3335, 0.2502, 0.4443, 0.2502, 0.4443, 0.3748, 0.3335, 0.3748, 0.3335, 0.2502, 0.4443, 0.2502, 0.4443, 0.3748, 0.3335, 0.3748, 0.3335, 0.2502, 0.4443, 0.2502, 0.4443, 0.3748, 0.3335, 0.3748, 0.3335, 0.2502, 0.4443, 0.2502, 0.4443, 0.3748, 0.3335, 0.3748, 0.3335, 0.2502, 0.4443, 0.2502, 0.4443, 0.3748, 0.3335, 0.3748, 0.3335, 0.2502, 0.4443, 0.2502, 0.4443, 0.3748, 0.3335, 0.3748, 0.3335, 0.2502, 0.4443, 0.2502, 0.4443, 0.3748, 0.3335, 0.3748, 0.3335, 0.2502, 0.4443, 0.2502, 0.4443, 0.3748, 0.3335, 0.3748, 0.3335, 0.2502, 0.4443, 0.2502, 0.4443, 0.3748, 0.3335, 0.3748, 0.3335, 0.2502, 0.4443, 0.2502, 0.4443, 0.3748, 0.3335, 0.3748, 0.3335, 0.2502, 0.4443, 0.2502, 0.4443, 0.3748, 0.3335, 0.3748, 0.3335, 0.2502, 0.4443, 0.2502, 0.4443, 0.3748, 0.3335, 0.3748, 0.3335, 0.2502, 0.4443, 0.2502, 0.4443, 0.3748, 0.3335, 0.3748])
me_cube_007.materials.append(mat_exteriortileset3)
me_cube_007.use_mirror_vertex_groups = False
me_cube_007.update()
me_cube_008 = bpy.data.meshes.new('Cube.008')
me_cube_008.from_pydata([(-2.0, -4.0, 1.0), (-3.0, -4.0, 5.0), (-2.0, -4.0, 3.0), (-3.0, -4.0, 1.0), (0.0, -4.0, 0.0), (0.0, -4.0, 2.0), (1.0, -4.0, 0.0), (1.0, -4.0, 1.0), (-2.0, -4.0, 2.0), (-1.0, -4.0, 0.0), (-2.0, -4.0, 0.0), (-1.0, -4.0, 1.0), (0.0, -4.0, 1.0), (-1.0, -4.0, 2.0), (1.0, -4.0, 2.0), (1.0, -4.0, 3.0), (-1.0, -4.0, 3.0), (-1.0, -4.0, 4.0), (0.0, -4.0, 5.0), (0.0, -4.0, 3.0), (0.0, -4.0, 4.0), (1.0, -4.0, 4.0), (1.0, -4.0, 5.0), (-1.0, -4.0, 5.0), (-3.0, -4.0, 4.0), (-2.0, -4.0, 4.0), (-3.0, -4.0, 0.0), (-3.0, -4.0, 3.0), (-2.0, -4.0, 5.0), (-3.0, -4.0, 2.0)], [], [(6, 4, 12, 7), (4, 9, 11, 12), (9, 10, 0, 11), (10, 26, 3, 0), (0, 3, 29, 8), (11, 0, 8, 13), (12, 11, 13, 5), (7, 12, 5, 14), (14, 5, 19, 15), (5, 13, 16, 19), (13, 8, 2, 16), (8, 29, 27, 2), (2, 27, 24, 25), (16, 2, 25, 17), (19, 16, 17, 20), (15, 19, 20, 21), (21, 20, 18, 22), (20, 17, 23, 18), (17, 25, 28, 23), (25, 24, 1, 28)])
_uv = me_cube_008.uv_layers.new(name='UVMap')
_uv.uv.foreach_set('vector', [0.2224, 0.3752, 0.3332, 0.3752, 0.3332, 0.4998, 0.2224, 0.4998, 0.2224, 0.3752, 0.3332, 0.3752, 0.3332, 0.4998, 0.2224, 0.4998, 0.2224, 0.3752, 0.3332, 0.3752, 0.3332, 0.4998, 0.2224, 0.4998, 0.2224, 0.3752, 0.3332, 0.3752, 0.3332, 0.4998, 0.2224, 0.4998, 0.2224, 0.3752, 0.3332, 0.3752, 0.3332, 0.4998, 0.2224, 0.4998, 0.2224, 0.3752, 0.3332, 0.3752, 0.3332, 0.4998, 0.2224, 0.4998, 0.2224, 0.3752, 0.3332, 0.3752, 0.3332, 0.4998, 0.2224, 0.4998, 0.2224, 0.3752, 0.3332, 0.3752, 0.3332, 0.4998, 0.2224, 0.4998, 0.2224, 0.3752, 0.3332, 0.3752, 0.3332, 0.4998, 0.2224, 0.4998, 0.2224, 0.3752, 0.3332, 0.3752, 0.3332, 0.4998, 0.2224, 0.4998, 0.2224, 0.3752, 0.3332, 0.3752, 0.3332, 0.4998, 0.2224, 0.4998, 0.2224, 0.3752, 0.3332, 0.3752, 0.3332, 0.4998, 0.2224, 0.4998, 0.2224, 0.3752, 0.3332, 0.3752, 0.3332, 0.4998, 0.2224, 0.4998, 0.2224, 0.3752, 0.3332, 0.3752, 0.3332, 0.4998, 0.2224, 0.4998, 0.2224, 0.3752, 0.3332, 0.3752, 0.3332, 0.4998, 0.2224, 0.4998, 0.2224, 0.3752, 0.3332, 0.3752, 0.3332, 0.4998, 0.2224, 0.4998, 0.2224, 0.3752, 0.3332, 0.3752, 0.3332, 0.4998, 0.2224, 0.4998, 0.2224, 0.3752, 0.3332, 0.3752, 0.3332, 0.4998, 0.2224, 0.4998, 0.2224, 0.3752, 0.3332, 0.3752, 0.3332, 0.4998, 0.2224, 0.4998, 0.2224, 0.3752, 0.3332, 0.3752, 0.3332, 0.4998, 0.2224, 0.4998])
me_cube_008.materials.append(mat_exteriortileset3)
me_cube_008.use_mirror_vertex_groups = False
me_cube_008.update()
me_cube_009 = bpy.data.meshes.new('Cube.009')
me_cube_009.from_pydata([(-4.0, -3.0, 4.0), (-3.0, -4.0, 5.0), (-3.0, -4.0, 1.0), (-3.0, -3.0, 5.0), (-3.0, -4.0, 6.0), (-3.0, -4.0, 4.0), (-3.0, -3.0, 2.0), (-4.0, -3.0, 1.0), (-4.0, -3.0, 0.0), (-4.0, -4.0, 3.0), (-3.0, -3.0, 0.0), (-3.0, -3.0, 4.0), (-4.0, -3.0, 5.0), (-4.0, -3.0, 6.0), (-4.0, -3.0, 7.0), (-3.0, -3.0, 1.0), (-3.0, -3.0, 6.0), (-3.0, -4.0, 0.0), (-3.0, -3.0, 7.0), (-3.0, -4.0, 3.0), (-3.0, -4.0, 7.0), (-4.0, -3.0, 2.0), (-4.0, -4.0, 2.0), (-3.0, -4.0, 2.0), (-4.0, -3.0, 3.0), (-3.0, -3.0, 3.0)], [], [(10, 8, 7, 15), (15, 7, 21, 6), (6, 21, 24, 25), (25, 24, 0, 11), (11, 0, 12, 3), (3, 12, 13, 16), (16, 13, 14, 18), (17, 10, 15, 2), (2, 15, 6, 23), (19, 25, 11, 5), (5, 11, 3, 1), (1, 3, 16, 4), (4, 16, 18, 20), (22, 23, 6, 21), (23, 22, 9, 19), (22, 21, 24, 9)])
_uv = me_cube_009.uv_layers.new(name='UVMap')
_uv.uv.foreach_set('vector', [0.0001736, 0.3752, 0.1109, 0.3752, 0.1109, 0.4998, 0.0001736, 0.4998, 0.0001736, 0.3752, 0.1109, 0.3752, 0.1109, 0.4998, 0.0001736, 0.4998, 0.0001736, 0.3752, 0.1109, 0.3752, 0.1109, 0.4998, 0.0001736, 0.4998, 0.0001736, 0.3752, 0.1109, 0.3752, 0.1109, 0.4998, 0.0001736, 0.4998, 0.0001736, 0.3752, 0.1109, 0.3752, 0.1109, 0.4998, 0.0001736, 0.4998, 0.0001736, 0.3752, 0.1109, 0.3752, 0.1109, 0.4998, 0.0001736, 0.4998, 0.0001736, 0.3752, 0.1109, 0.3752, 0.1109, 0.4998, 0.0001736, 0.4998, 0.2224, 0.3752, 0.3332, 0.3752, 0.3332, 0.4998, 0.2224, 0.4998, 0.2224, 0.3752, 0.3332, 0.3752, 0.3332, 0.4998, 0.2224, 0.4998, 0.2224, 0.3752, 0.3332, 0.3752, 0.3332, 0.4998, 0.2224, 0.4998, 0.2224, 0.3752, 0.3332, 0.3752, 0.3332, 0.4998, 0.2224, 0.4998, 0.2224, 0.3752, 0.3332, 0.3752, 0.3332, 0.4998, 0.2224, 0.4998, 0.2224, 0.3752, 0.3332, 0.3752, 0.3332, 0.4998, 0.2224, 0.4998, 0.6668, 0.3752, 0.7776, 0.3752, 0.7776, 0.4998, 0.6668, 0.4998, 0.6668, 0.3752, 0.7776, 0.3752, 0.7776, 0.4998, 0.6668, 0.4998, 0.6668, 0.3752, 0.7776, 0.3752, 0.7776, 0.4998, 0.6668, 0.4998])
me_cube_009.materials.append(mat_exteriortileset3)
me_cube_009.use_mirror_vertex_groups = False
me_cube_009.update()
me_cube_010 = bpy.data.meshes.new('Cube.010')
me_cube_010.from_pydata([(-4.0, -3.0, 4.0), (-5.0, -2.0, 4.0), (-5.0, -2.0, 3.0), (-5.0, -2.0, 2.0), (-5.0, -2.0, 7.0), (-5.0, -2.0, 0.0), (-4.0, -2.0, 0.0), (-4.0, -3.0, 1.0), (-4.0, -3.0, 0.0), (-4.0, -2.0, 5.0), (-4.0, -2.0, 2.0), (-4.0, -3.0, 5.0), (-4.0, -2.0, 1.0), (-4.0, -3.0, 6.0), (-4.0, -2.0, 7.0), (-4.0, -3.0, 7.0), (-5.0, -2.0, 5.0), (-4.0, -2.0, 3.0), (-4.0, -2.0, 4.0), (-5.0, -2.0, 6.0), (-4.0, -2.0, 6.0), (-4.0, -3.0, 2.0), (-4.0, -3.0, 3.0), (-5.0, -2.0, 1.0)], [], [(8, 6, 12, 7), (6, 5, 23, 12), (7, 12, 10, 21), (21, 10, 17, 22), (22, 17, 18, 0), (0, 18, 9, 11), (11, 9, 20, 13), (13, 20, 14, 15), (12, 23, 3, 10), (10, 3, 2, 17), (17, 2, 1, 18), (18, 1, 16, 9), (9, 16, 19, 20), (20, 19, 4, 14)])
_uv = me_cube_010.uv_layers.new(name='UVMap')
_uv.uv.foreach_set('vector', [0.3335, 0.2502, 0.4443, 0.2502, 0.4443, 0.3748, 0.3335, 0.3748, 0.3335, 0.2502, 0.4443, 0.2502, 0.4443, 0.3748, 0.3335, 0.3748, 0.3335, 0.2502, 0.4443, 0.2502, 0.4443, 0.3748, 0.3335, 0.3748, 0.3335, 0.2502, 0.4443, 0.2502, 0.4443, 0.3748, 0.3335, 0.3748, 0.3335, 0.2502, 0.4443, 0.2502, 0.4443, 0.3748, 0.3335, 0.3748, 0.3335, 0.2502, 0.4443, 0.2502, 0.4443, 0.3748, 0.3335, 0.3748, 0.3335, 0.2502, 0.4443, 0.2502, 0.4443, 0.3748, 0.3335, 0.3748, 0.3335, 0.2502, 0.4443, 0.2502, 0.4443, 0.3748, 0.3335, 0.3748, 0.3335, 0.2502, 0.4443, 0.2502, 0.4443, 0.3748, 0.3335, 0.3748, 0.3335, 0.2502, 0.4443, 0.2502, 0.4443, 0.3748, 0.3335, 0.3748, 0.3335, 0.2502, 0.4443, 0.2502, 0.4443, 0.3748, 0.3335, 0.3748, 0.3335, 0.2502, 0.4443, 0.2502, 0.4443, 0.3748, 0.3335, 0.3748, 0.3335, 0.2502, 0.4443, 0.2502, 0.4443, 0.3748, 0.3335, 0.3748, 0.3335, 0.2502, 0.4443, 0.2502, 0.4443, 0.3748, 0.3335, 0.3748])
me_cube_010.materials.append(mat_exteriortileset3)
me_cube_010.use_mirror_vertex_groups = False
me_cube_010.update()
me_cube_011 = bpy.data.meshes.new('Cube.011')
me_cube_011.from_pydata([(-5.0, -2.0, 4.0), (-6.0, -1.0, 3.0), (-8.0, -1.0, 2.0), (-9.0, -1.0, 5.0), (-6.0, -1.0, 0.0), (-10.0, -1.0, 0.0), (-11.0, -1.0, 0.0), (-12.0, -1.0, 0.0), (-5.0, -2.0, 3.0), (-9.0, -1.0, 0.0), (-5.0, -1.0, 0.0), (-7.0, -1.0, 1.0), (-7.0, -1.0, 0.0), (-8.0, -1.0, 0.0), (-9.0, -1.0, 1.0), (-11.0, -1.0, 2.0), (-9.0, -1.0, 2.0), (-5.0, -1.0, 4.0), (-6.0, -1.0, 5.0), (-10.0, -1.0, 5.0), (-7.0, -1.0, 5.0), (-6.0, -1.0, 6.0), (-11.0, -1.0, 7.0), (-10.0, -1.0, 7.0), (-8.0, -1.0, 5.0), (-12.0, -1.0, 7.0), (-12.0, -1.0, 1.0), (-9.0, -1.0, 6.0), (-11.0, -1.0, 1.0), (-10.0, -1.0, 6.0), (-11.0, -1.0, 5.0), (-5.0, -2.0, 2.0), (-12.0, -1.0, 6.0), (-12.0, -1.0, 5.0), (-8.0, -1.0, 3.0), (-12.0, -1.0, 4.0), (-11.0, -1.0, 3.0), (-12.0, -1.0, 3.0), (-10.0, -1.0, 1.0), (-12.0, -1.0, 2.0), (-8.0, -1.0, 1.0), (-10.0, -1.0, 2.0), (-6.0, -1.0, 1.0), (-7.0, -1.0, 2.0), (-10.0, -1.0, 3.0), (-11.0, -1.0, 4.0), (-10.0, -1.0, 4.0), (-9.0, -1.0, 3.0), (-7.0, -1.0, 3.0), (-9.0, -1.0, 4.0), (-6.0, -1.0, 4.0), (-7.0, -1.0, 4.0), (-8.0, -1.0, 4.0), (-5.0, -2.0, 7.0), (-8.0, -1.0, 6.0), (-7.0, -1.0, 6.0), (-5.0, -2.0, 0.0), (-6.0, -1.0, 7.0), (-7.0, -1.0, 7.0), (-8.0, -1.0, 7.0), (-9.0, -1.0, 7.0), (-11.0, -1.0, 6.0), (-5.0, -1.0, 1.0), (-5.0, -2.0, 5.0), (-5.0, -2.0, 6.0), (-6.0, -1.0, 2.0), (-5.0, -1.0, 5.0), (-5.0, -1.0, 6.0), (-5.0, -1.0, 3.0), (-5.0, -1.0, 7.0), (-5.0, -1.0, 2.0), (-5.0, -2.0, 1.0)], [], [(10, 4, 42, 62), (4, 12, 11, 42), (12, 13, 40, 11), (13, 9, 14, 40), (9, 5, 38, 14), (5, 6, 28, 38), (6, 7, 26, 28), (70, 65, 1, 68), (68, 1, 50, 17), (17, 50, 18, 66), (66, 18, 21, 67), (18, 20, 55, 21), (20, 24, 54, 55), (24, 3, 27, 54), (3, 19, 29, 27), (19, 30, 61, 29), (30, 33, 32, 61), (45, 35, 33, 30), (36, 37, 35, 45), (15, 39, 37, 36), (28, 26, 39, 15), (38, 28, 15, 41), (14, 38, 41, 16), (40, 14, 16, 2), (11, 40, 2, 43), (42, 11, 43, 65), (65, 43, 48, 1), (43, 2, 34, 48), (2, 16, 47, 34), (16, 41, 44, 47), (41, 15, 36, 44), (44, 36, 45, 46), (47, 44, 46, 49), (34, 47, 49, 52), (48, 34, 52, 51), (1, 48, 51, 50), (50, 51, 20, 18), (51, 52, 24, 20), (52, 49, 3, 24), (49, 46, 19, 3), (46, 45, 30, 19), (67, 21, 57, 69), (21, 55, 58, 57), (55, 54, 59, 58), (54, 27, 60, 59), (27, 29, 23, 60), (29, 61, 22, 23), (61, 32, 25, 22), (56, 10, 62, 71), (31, 70, 68, 8), (8, 68, 17, 0), (0, 17, 66, 63), (63, 66, 67, 64), (64, 67, 69, 53)])
_uv = me_cube_011.uv_layers.new(name='UVMap')
_uv.uv.foreach_set('vector', [0.2224, 0.3752, 0.3332, 0.3752, 0.3332, 0.4998, 0.2224, 0.4998, 0.2224, 0.3752, 0.3332, 0.3752, 0.3332, 0.4998, 0.2224, 0.4998, 0.2224, 0.3752, 0.3332, 0.3752, 0.3332, 0.4998, 0.2224, 0.4998, 0.2224, 0.3752, 0.3332, 0.3752, 0.3332, 0.4998, 0.2224, 0.4998, 0.2224, 0.3752, 0.3332, 0.3752, 0.3332, 0.4998, 0.2224, 0.4998, 0.2224, 0.3752, 0.3332, 0.3752, 0.3332, 0.4998, 0.2224, 0.4998, 0.2224, 0.3752, 0.3332, 0.3752, 0.3332, 0.4998, 0.2224, 0.4998, 0.2224, 0.3752, 0.3332, 0.3752, 0.3332, 0.4998, 0.2224, 0.4998, 0.2224, 0.3752, 0.3332, 0.3752, 0.3332, 0.4998, 0.2224, 0.4998, 0.2224, 0.3752, 0.3332, 0.3752, 0.3332, 0.4998, 0.2224, 0.4998, 0.2224, 0.3752, 0.3332, 0.3752, 0.3332, 0.4998, 0.2224, 0.4998, 0.2224, 0.3752, 0.3332, 0.3752, 0.3332, 0.4998, 0.2224, 0.4998, 0.2224, 0.3752, 0.3332, 0.3752, 0.3332, 0.4998, 0.2224, 0.4998, 0.2224, 0.3752, 0.3332, 0.3752, 0.3332, 0.4998, 0.2224, 0.4998, 0.2224, 0.3752, 0.3332, 0.3752, 0.3332, 0.4998, 0.2224, 0.4998, 0.2224, 0.3752, 0.3332, 0.3752, 0.3332, 0.4998, 0.2224, 0.4998, 0.2224, 0.3752, 0.3332, 0.3752, 0.3332, 0.4998, 0.2224, 0.4998, 0.2224, 0.3752, 0.3332, 0.3752, 0.3332, 0.4998, 0.2224, 0.4998, 0.2224, 0.3752, 0.3332, 0.3752, 0.3332, 0.4998, 0.2224, 0.4998, 0.2224, 0.3752, 0.3332, 0.3752, 0.3332, 0.4998, 0.2224, 0.4998, 0.2224, 0.3752, 0.3332, 0.3752, 0.3332, 0.4998, 0.2224, 0.4998, 0.2224, 0.3752, 0.3332, 0.3752, 0.3332, 0.4998, 0.2224, 0.4998, 0.2224, 0.3752, 0.3332, 0.3752, 0.3332, 0.4998, 0.2224, 0.4998, 0.2224, 0.3752, 0.3332, 0.3752, 0.3332, 0.4998, 0.2224, 0.4998, 0.2224, 0.3752, 0.3332, 0.3752, 0.3332, 0.4998, 0.2224, 0.4998, 0.2224, 0.3752, 0.3332, 0.3752, 0.3332, 0.4998, 0.2224, 0.4998, 0.2224, 0.3752, 0.3332, 0.3752, 0.3332, 0.4998, 0.2224, 0.4998, 0.2224, 0.3752, 0.3332, 0.3752, 0.3332, 0.4998, 0.2224, 0.4998, 0.2224, 0.3752, 0.3332, 0.3752, 0.3332, 0.4998, 0.2224, 0.4998, 0.2224, 0.3752, 0.3332, 0.3752, 0.3332, 0.4998, 0.2224, 0.4998, 0.2224, 0.3752, 0.3332, 0.3752, 0.3332, 0.4998, 0.2224, 0.4998, 0.2224, 0.3752, 0.3332, 0.3752, 0.3332, 0.4998, 0.2224, 0.4998, 0.2224, 0.3752, 0.3332, 0.3752, 0.3332, 0.4998, 0.2224, 0.4998, 0.2224, 0.3752, 0.3332, 0.3752, 0.3332, 0.4998, 0.2224, 0.4998, 0.2224, 0.3752, 0.3332, 0.3752, 0.3332, 0.4998, 0.2224, 0.4998, 0.2224, 0.3752, 0.3332, 0.3752, 0.3332, 0.4998, 0.2224, 0.4998, 0.2224, 0.3752, 0.3332, 0.3752, 0.3332, 0.4998, 0.2224, 0.4998, 0.2224, 0.3752, 0.3332, 0.3752, 0.3332, 0.4998, 0.2224, 0.4998, 0.2224, 0.3752, 0.3332, 0.3752, 0.3332, 0.4998, 0.2224, 0.4998, 0.2224, 0.3752, 0.3332, 0.3752, 0.3332, 0.4998, 0.2224, 0.4998, 0.2224, 0.3752, 0.3332, 0.3752, 0.3332, 0.4998, 0.2224, 0.4998, 0.2224, 0.3752, 0.3332, 0.3752, 0.3332, 0.4998, 0.2224, 0.4998, 0.2224, 0.3752, 0.3332, 0.3752, 0.3332, 0.4998, 0.2224, 0.4998, 0.2224, 0.3752, 0.3332, 0.3752, 0.3332, 0.4998, 0.2224, 0.4998, 0.2224, 0.3752, 0.3332, 0.3752, 0.3332, 0.4998, 0.2224, 0.4998, 0.2224, 0.3752, 0.3332, 0.3752, 0.3332, 0.4998, 0.2224, 0.4998, 0.2224, 0.3752, 0.3332, 0.3752, 0.3332, 0.4998, 0.2224, 0.4998, 0.2224, 0.3752, 0.3332, 0.3752, 0.3332, 0.4998, 0.2224, 0.4998, 0.1113, 0.3752, 0.222, 0.3752, 0.222, 0.4998, 0.1113, 0.4998, 0.1113, 0.3752, 0.222, 0.3752, 0.222, 0.4998, 0.1113, 0.4998, 0.1113, 0.3752, 0.222, 0.3752, 0.222, 0.4998, 0.1113, 0.4998, 0.1113, 0.3752, 0.222, 0.3752, 0.222, 0.4998, 0.1113, 0.4998, 0.1113, 0.3752, 0.222, 0.3752, 0.222, 0.4998, 0.1113, 0.4998, 0.1113, 0.3752, 0.222, 0.3752, 0.222, 0.4998, 0.1113, 0.4998])
me_cube_011.materials.append(mat_exteriortileset3)
me_cube_011.use_mirror_vertex_groups = False
me_cube_011.update()
me_cube_012 = bpy.data.meshes.new('Cube.012')
me_cube_012.from_pydata([(-5.0, 2.0, 7.0), (-10.0, 1.0, 3.0), (-6.0, 1.0, 0.0), (-8.0, 1.0, 2.0), (-9.0, 1.0, 1.0), (-6.0, 1.0, 5.0), (-8.0, 1.0, 0.0), (-12.0, 1.0, 0.0), (-5.0, 1.0, 7.0), (-7.0, 1.0, 1.0), (-5.0, 1.0, 5.0), (-7.0, 1.0, 0.0), (-5.0, 1.0, 2.0), (-10.0, 1.0, 0.0), (-9.0, 1.0, 0.0), (-11.0, 1.0, 2.0), (-8.0, 1.0, 1.0), (-11.0, 1.0, 0.0), (-10.0, 1.0, 1.0), (-6.0, 1.0, 7.0), (-11.0, 1.0, 3.0), (-11.0, 1.0, 1.0), (-12.0, 1.0, 1.0), (-10.0, 1.0, 2.0), (-9.0, 1.0, 2.0), (-7.0, 1.0, 7.0), (-8.0, 1.0, 4.0), (-12.0, 1.0, 2.0), (-7.0, 1.0, 3.0), (-7.0, 1.0, 4.0), (-8.0, 1.0, 3.0), (-5.0, 2.0, 4.0), (-12.0, 1.0, 3.0), (-12.0, 1.0, 4.0), (-9.0, 1.0, 3.0), (-11.0, 1.0, 4.0), (-10.0, 1.0, 7.0), (-8.0, 1.0, 7.0), (-10.0, 1.0, 4.0), (-6.0, 1.0, 3.0), (-6.0, 1.0, 4.0), (-9.0, 1.0, 4.0), (-9.0, 1.0, 5.0), (-10.0, 1.0, 5.0), (-8.0, 1.0, 5.0), (-11.0, 1.0, 5.0), (-12.0, 1.0, 5.0), (-12.0, 1.0, 6.0), (-7.0, 1.0, 6.0), (-11.0, 1.0, 7.0), (-10.0, 1.0, 6.0), (-6.0, 1.0, 6.0), (-7.0, 1.0, 5.0), (-8.0, 1.0, 6.0), (-11.0, 1.0, 6.0), (-9.0, 1.0, 6.0), (-6.0, 1.0, 2.0), (-9.0, 1.0, 7.0), (-6.0, 1.0, 1.0), (-12.0, 1.0, 7.0), (-7.0, 1.0, 2.0), (-5.0, 1.0, 0.0), (-5.0, 2.0, 0.0), (-5.0, 1.0, 1.0), (-5.0, 1.0, 3.0), (-5.0, 1.0, 4.0), (-5.0, 1.0, 6.0), (-5.0, 2.0, 3.0), (-5.0, 2.0, 5.0), (-5.0, 2.0, 6.0), (-5.0, 2.0, 2.0), (-5.0, 2.0, 1.0)], [], [(2, 61, 63, 58), (11, 2, 58, 9), (6, 11, 9, 16), (14, 6, 16, 4), (13, 14, 4, 18), (17, 13, 18, 21), (21, 18, 23, 15), (22, 21, 15, 27), (7, 17, 21, 22), (18, 4, 24, 23), (4, 16, 3, 24), (16, 9, 60, 3), (58, 63, 12, 56), (56, 12, 64, 39), (60, 56, 39, 28), (3, 60, 28, 30), (24, 3, 30, 34), (23, 24, 34, 1), (15, 23, 1, 20), (27, 15, 20, 32), (32, 20, 35, 33), (20, 1, 38, 35), (1, 34, 41, 38), (34, 30, 26, 41), (30, 28, 29, 26), (28, 39, 40, 29), (39, 64, 65, 40), (40, 65, 10, 5), (29, 40, 5, 52), (26, 29, 52, 44), (41, 26, 44, 42), (38, 41, 42, 43), (35, 38, 43, 45), (33, 35, 45, 46), (46, 45, 54, 47), (45, 43, 50, 54), (43, 42, 55, 50), (42, 44, 53, 55), (44, 52, 48, 53), (52, 5, 51, 48), (5, 10, 66, 51), (51, 66, 8, 19), (48, 51, 19, 25), (53, 48, 25, 37), (55, 53, 37, 57), (50, 55, 57, 36), (54, 50, 36, 49), (47, 54, 49, 59), (9, 58, 56, 60), (61, 62, 71, 63), (63, 71, 70, 12), (12, 70, 67, 64), (64, 67, 31, 65), (65, 31, 68, 10), (10, 68, 69, 66), (66, 69, 0, 8)])
_uv = me_cube_012.uv_layers.new(name='UVMap')
_uv.uv.foreach_set('vector', [0.2224, 0.3752, 0.3332, 0.3752, 0.3332, 0.4998, 0.2224, 0.4998, 0.2224, 0.3752, 0.3332, 0.3752, 0.3332, 0.4998, 0.2224, 0.4998, 0.2224, 0.3752, 0.3332, 0.3752, 0.3332, 0.4998, 0.2224, 0.4998, 0.2224, 0.3752, 0.3332, 0.3752, 0.3332, 0.4998, 0.2224, 0.4998, 0.2224, 0.3752, 0.3332, 0.3752, 0.3332, 0.4998, 0.2224, 0.4998, 0.2224, 0.3752, 0.3332, 0.3752, 0.3332, 0.4998, 0.2224, 0.4998, 0.2224, 0.3752, 0.3332, 0.3752, 0.3332, 0.4998, 0.2224, 0.4998, 0.2224, 0.3752, 0.3332, 0.3752, 0.3332, 0.4998, 0.2224, 0.4998, 0.2224, 0.3752, 0.3332, 0.3752, 0.3332, 0.4998, 0.2224, 0.4998, 0.2224, 0.3752, 0.3332, 0.3752, 0.3332, 0.4998, 0.2224, 0.4998, 0.2224, 0.3752, 0.3332, 0.3752, 0.3332, 0.4998, 0.2224, 0.4998, 0.2224, 0.3752, 0.3332, 0.3752, 0.3332, 0.4998, 0.2224, 0.4998, 0.2224, 0.3752, 0.3332, 0.3752, 0.3332, 0.4998, 0.2224, 0.4998, 0.2224, 0.3752, 0.3332, 0.3752, 0.3332, 0.4998, 0.2224, 0.4998, 0.2224, 0.3752, 0.3332, 0.3752, 0.3332, 0.4998, 0.2224, 0.4998, 0.2224, 0.3752, 0.3332, 0.3752, 0.3332, 0.4998, 0.2224, 0.4998, 0.2224, 0.3752, 0.3332, 0.3752, 0.3332, 0.4998, 0.2224, 0.4998, 0.2224, 0.3752, 0.3332, 0.3752, 0.3332, 0.4998, 0.2224, 0.4998, 0.2224, 0.3752, 0.3332, 0.3752, 0.3332, 0.4998, 0.2224, 0.4998, 0.2224, 0.3752, 0.3332, 0.3752, 0.3332, 0.4998, 0.2224, 0.4998, 0.2224, 0.3752, 0.3332, 0.3752, 0.3332, 0.4998, 0.2224, 0.4998, 0.2224, 0.3752, 0.3332, 0.3752, 0.3332, 0.4998, 0.2224, 0.4998, 0.2224, 0.3752, 0.3332, 0.3752, 0.3332, 0.4998, 0.2224, 0.4998, 0.2224, 0.3752, 0.3332, 0.3752, 0.3332, 0.4998, 0.2224, 0.4998, 0.2224, 0.3752, 0.3332, 0.3752, 0.3332, 0.4998, 0.2224, 0.4998, 0.2224, 0.3752, 0.3332, 0.3752, 0.3332, 0.4998, 0.2224, 0.4998, 0.2224, 0.3752, 0.3332, 0.3752, 0.3332, 0.4998, 0.2224, 0.4998, 0.2224, 0.3752, 0.3332, 0.3752, 0.3332, 0.4998, 0.2224, 0.4998, 0.2224, 0.3752, 0.3332, 0.3752, 0.3332, 0.4998, 0.2224, 0.4998, 0.2224, 0.3752, 0.3332, 0.3752, 0.3332, 0.4998, 0.2224, 0.4998, 0.2224, 0.3752, 0.3332, 0.3752, 0.3332, 0.4998, 0.2224, 0.4998, 0.2224, 0.3752, 0.3332, 0.3752, 0.3332, 0.4998, 0.2224, 0.4998, 0.2224, 0.3752, 0.3332, 0.3752, 0.3332, 0.4998, 0.2224, 0.4998, 0.2224, 0.3752, 0.3332, 0.3752, 0.3332, 0.4998, 0.2224, 0.4998, 0.2224, 0.3752, 0.3332, 0.3752, 0.3332, 0.4998, 0.2224, 0.4998, 0.2224, 0.3752, 0.3332, 0.3752, 0.3332, 0.4998, 0.2224, 0.4998, 0.2224, 0.3752, 0.3332, 0.3752, 0.3332, 0.4998, 0.2224, 0.4998, 0.2224, 0.3752, 0.3332, 0.3752, 0.3332, 0.4998, 0.2224, 0.4998, 0.2224, 0.3752, 0.3332, 0.3752, 0.3332, 0.4998, 0.2224, 0.4998, 0.2224, 0.3752, 0.3332, 0.3752, 0.3332, 0.4998, 0.2224, 0.4998, 0.2224, 0.3752, 0.3332, 0.3752, 0.3332, 0.4998, 0.2224, 0.4998, 0.2224, 0.3752, 0.3332, 0.3752, 0.3332, 0.4998, 0.2224, 0.4998, 0.2224, 0.3752, 0.3332, 0.3752, 0.3332, 0.4998, 0.2224, 0.4998, 0.2224, 0.3752, 0.3332, 0.3752, 0.3332, 0.4998, 0.2224, 0.4998, 0.2224, 0.3752, 0.3332, 0.3752, 0.3332, 0.4998, 0.2224, 0.4998, 0.2224, 0.3752, 0.3332, 0.3752, 0.3332, 0.4998, 0.2224, 0.4998, 0.2224, 0.3752, 0.3332, 0.3752, 0.3332, 0.4998, 0.2224, 0.4998, 0.2224, 0.3752, 0.3332, 0.3752, 0.3332, 0.4998, 0.2224, 0.4998, 0.2224, 0.3752, 0.3332, 0.3752, 0.3332, 0.4998, 0.2224, 0.4998, 0.0001736, 0.3752, 0.1109, 0.3752, 0.1109, 0.4998, 0.0001736, 0.4998, 0.0001736, 0.3752, 0.1109, 0.3752, 0.1109, 0.4998, 0.0001736, 0.4998, 0.0001736, 0.3752, 0.1109, 0.3752, 0.1109, 0.4998, 0.0001736, 0.4998, 0.0001736, 0.3752, 0.1109, 0.3752, 0.1109, 0.4998, 0.0001736, 0.4998, 0.0001736, 0.3752, 0.1109, 0.3752, 0.1109, 0.4998, 0.0001736, 0.4998, 0.0001736, 0.3752, 0.1109, 0.3752, 0.1109, 0.4998, 0.0001736, 0.4998, 0.0001736, 0.3752, 0.1109, 0.3752, 0.1109, 0.4998, 0.0001736, 0.4998])
me_cube_012.materials.append(mat_exteriortileset3)
me_cube_012.use_mirror_vertex_groups = False
me_cube_012.update()

# ---- objects
ob_cube = bpy.data.objects.new('Cube', me_cube)
ob_transp = bpy.data.objects.new('Transp', me_cube_001)
ob_invis1 = bpy.data.objects.new('Invis1', me_cube_002)
ob_invis2 = bpy.data.objects.new('Invis2', me_cube_003)
ob_floor = bpy.data.objects.new('Floor', me_cube_004)
ob_wall1 = bpy.data.objects.new('Wall1', me_cube_005)
ob_wall2 = bpy.data.objects.new('Wall2', me_cube_006)
ob_wall3 = bpy.data.objects.new('Wall3', me_cube_007)
ob_wall4 = bpy.data.objects.new('Wall4', me_cube_008)
ob_wall5 = bpy.data.objects.new('Wall5', me_cube_009)
ob_wall6 = bpy.data.objects.new('Wall6', me_cube_010)
ob_wall7 = bpy.data.objects.new('Wall7', me_cube_011)
ob_wall8 = bpy.data.objects.new('Wall8', me_cube_012)

# ---- transforms, parenting, visibility, modifiers, constraints
ob_cube.location = (0.0, 0.0, 0.0)
ob_cube.lock_rotations_4d = False
ob_cube.empty_display_type = 'ARROWS'
ob_cube.lineart.crease_threshold = 0.0
ob_transp.location = (0.0, 0.0, 0.0)
ob_transp.lock_rotations_4d = False
ob_transp.empty_display_type = 'ARROWS'
ob_transp.lineart.crease_threshold = 0.0
ob_invis1.location = (0.0, 0.0, 0.0)
ob_invis1.lock_rotations_4d = False
ob_invis1.empty_display_type = 'ARROWS'
ob_invis1.lineart.crease_threshold = 0.0
ob_invis2.location = (0.0, 0.0, 0.0)
ob_invis2.lock_rotations_4d = False
ob_invis2.empty_display_type = 'ARROWS'
ob_invis2.lineart.crease_threshold = 0.0
ob_floor.location = (0.0, 0.0, 0.0)
ob_floor.lock_rotations_4d = False
ob_floor.empty_display_type = 'ARROWS'
ob_floor.lineart.crease_threshold = 0.0
ob_wall1.location = (0.0, 0.0, 0.0)
ob_wall1.lock_rotations_4d = False
ob_wall1.empty_display_type = 'ARROWS'
ob_wall1.lineart.crease_threshold = 0.0
ob_wall2.location = (0.0, 0.0, 0.0)
ob_wall2.lock_rotations_4d = False
ob_wall2.empty_display_type = 'ARROWS'
ob_wall2.lineart.crease_threshold = 0.0
ob_wall3.location = (0.0, 0.0, 0.0)
ob_wall3.lock_rotations_4d = False
ob_wall3.empty_display_type = 'ARROWS'
ob_wall3.lineart.crease_threshold = 0.0
ob_wall4.location = (0.0, 0.0, 0.0)
ob_wall4.lock_rotations_4d = False
ob_wall4.empty_display_type = 'ARROWS'
ob_wall4.lineart.crease_threshold = 0.0
ob_wall5.location = (0.0, 0.0, 0.0)
ob_wall5.lock_rotations_4d = False
ob_wall5.empty_display_type = 'ARROWS'
ob_wall5.lineart.crease_threshold = 0.0
ob_wall6.location = (0.0, 0.0, 0.0)
ob_wall6.lock_rotations_4d = False
ob_wall6.empty_display_type = 'ARROWS'
ob_wall6.lineart.crease_threshold = 0.0
ob_wall7.location = (0.0, 0.0, 0.0)
ob_wall7.lock_rotations_4d = False
ob_wall7.empty_display_type = 'ARROWS'
ob_wall7.lineart.crease_threshold = 0.0
ob_wall8.location = (0.0, 0.0, 0.0)
ob_wall8.lock_rotations_4d = False
ob_wall8.empty_display_type = 'ARROWS'
ob_wall8.lineart.crease_threshold = 0.0

# ---- collection membership
col_collection.objects.link(ob_cube)
col_collection.objects.link(ob_transp)
col_collection.objects.link(ob_invis1)
col_collection.objects.link(ob_invis2)
col_collection.objects.link(ob_floor)
col_collection.objects.link(ob_wall1)
col_collection.objects.link(ob_wall2)
col_collection.objects.link(ob_wall3)
col_collection.objects.link(ob_wall4)
col_collection.objects.link(ob_wall5)
col_collection.objects.link(ob_wall6)
col_collection.objects.link(ob_wall7)
col_collection.objects.link(ob_wall8)

# ---- scene / render settings (as saved in the file)
scene.frame_start = 1; scene.frame_end = 250; scene.frame_set(1)
scene.render.engine = 'BLENDER_EEVEE_NEXT'
scene.cycles.sampling_pattern = 'TABULATED_SOBOL'
scene.cycles.use_light_tree = False
scene.view_settings.view_transform = 'Filmic'
bpy.context.view_layer.update()

# ---- added for rendering (the .blend has no active camera): camera
cam_auto = bpy.data.cameras.new('AutoCamera')
cam_auto.lens = 50.0
cam_auto.sensor_width = 36.0
cam_auto.clip_end = 1000.0
ob_auto_camera = bpy.data.objects.new('AutoCamera', cam_auto)
scene.collection.objects.link(ob_auto_camera)
ob_auto_camera.location = (18.0016, -24.1019, 19.9013)
ob_auto_camera.rotation_euler = (1.09748, -7.21219e-08, 0.694738)
scene.camera = ob_auto_camera
bpy.context.view_layer.update()
